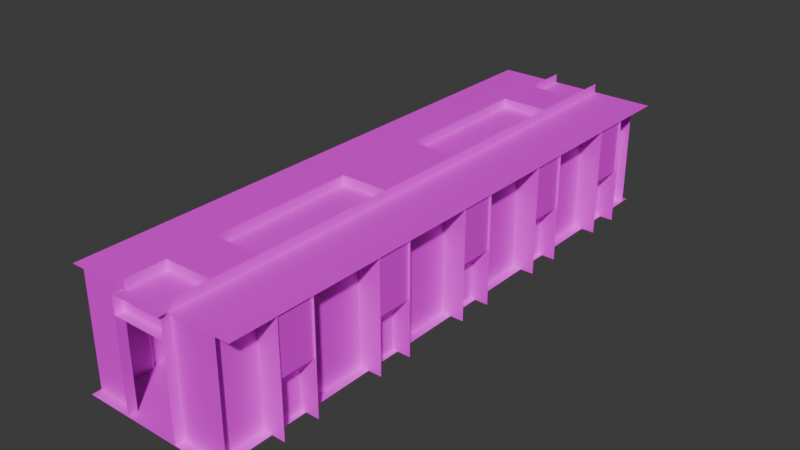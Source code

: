 # Source: ez_hall2.blend  (saved by Blender 4.5.90; exported with 4.5.12 LTS)
import bpy
from mathutils import Matrix  # noqa: F401  (used for matrix-valued properties, if any)

bpy.ops.wm.read_factory_settings(use_empty=True)
scene = bpy.context.scene
scene.name = 'Scene'

# ---- images (referenced by path relative to the original .blend; pixels are not part of the script)
import os
ASSET_DIR = os.environ.get("B2B_ASSET_DIR", "")  # directory of the original .blend (textures are referenced by path, not embedded)
HERE = os.path.dirname(os.path.abspath(__file__))  # packed textures are extracted next to this script under _unpacked/

def load_image(name, relpath, width, height, colorspace="sRGB"):
    """Load a texture the original file referenced (path relative to the .blend, or extracted next to this script)."""
    p = next((c for c in (os.path.join(HERE, relpath), os.path.join(ASSET_DIR, relpath)) if relpath and os.path.exists(c)), "")
    if p:
        img = bpy.data.images.load(p, check_existing=True)
        img.name = name
    else:  # same state as the original file: an image datablock whose file is absent (Cycles renders it pink)
        img = bpy.data.images.new(name, width, height)
        img.source = "FILE"
        img.filepath = "//" + (relpath or name)
    img.colorspace_settings.name = colorspace
    return img
img_officewall_jpg = load_image('officewall.jpg', 'officewall.jpg', 1024, 1024, 'sRGB')
img_room2z3_2_lm4_png = load_image('room2z3_2_lm4.png', 'room2z3_2_lm4.png', 1024, 1024, 'Non-Color')
img_ceiling_jpg = load_image('ceiling.jpg', 'ceiling.jpg', 1024, 1024, 'sRGB')
img_room2z3_2_lm3_png = load_image('room2z3_2_lm3.png', 'room2z3_2_lm3.png', 1024, 1024, 'Non-Color')
img_misc_jpg = load_image('misc.jpg', 'misc.jpg', 1024, 1024, 'sRGB')
img_tilefloor_jpg = load_image('tilefloor.jpg', 'tilefloor.jpg', 1024, 1024, 'sRGB')
img_room2z3_2_lm1_png = load_image('room2z3_2_lm1.png', 'room2z3_2_lm1.png', 1024, 1024, 'Non-Color')

# ---- materials (node trees are filled in below, after node groups)
mat_officewall = bpy.data.materials.new('officewall')
mat_ceiling = bpy.data.materials.new('ceiling')
mat_misc = bpy.data.materials.new('misc')
mat_tilefloor = bpy.data.materials.new('tilefloor')

# ---- material node trees
mat_officewall.use_nodes = True; mat_officewall.node_tree.nodes.clear()
_N = mat_officewall.node_tree.nodes; _L = mat_officewall.node_tree.links
n0 = _N.new('ShaderNodeOutputMaterial'); n0.name = 'Material Output'; n0.location = (600, 0)
n1 = _N.new('ShaderNodeBsdfPrincipled'); n1.name = 'Principled BSDF'; n1.location = (350, 0)
n2 = _N.new('ShaderNodeTexImage'); n2.name = 'Image Texture'; n2.location = (-600, 100)
n2.image = img_officewall_jpg
n3 = _N.new('ShaderNodeTexImage'); n3.name = 'Image Texture.001'; n3.location = (-600, 300)
n3.image = img_room2z3_2_lm4_png
_L.new(n1.outputs[0], n0.inputs[0])
_L.new(n2.outputs[0], n1.inputs[0])
n0.is_active_output = True
mat_ceiling.use_nodes = True; mat_ceiling.node_tree.nodes.clear()
_N = mat_ceiling.node_tree.nodes; _L = mat_ceiling.node_tree.links
n0 = _N.new('ShaderNodeOutputMaterial'); n0.name = 'Material Output'; n0.location = (600, 0)
n1 = _N.new('ShaderNodeBsdfPrincipled'); n1.name = 'Principled BSDF'; n1.location = (350, 0)
n2 = _N.new('ShaderNodeTexImage'); n2.name = 'Image Texture'; n2.location = (-600, 100)
n2.image = img_ceiling_jpg
n3 = _N.new('ShaderNodeTexImage'); n3.name = 'Image Texture.001'; n3.location = (-600, 300)
n3.image = img_room2z3_2_lm3_png
_L.new(n1.outputs[0], n0.inputs[0])
_L.new(n2.outputs[0], n1.inputs[0])
n0.is_active_output = True
mat_misc.use_nodes = True; mat_misc.node_tree.nodes.clear()
_N = mat_misc.node_tree.nodes; _L = mat_misc.node_tree.links
n0 = _N.new('ShaderNodeOutputMaterial'); n0.name = 'Material Output'; n0.location = (600, 0)
n1 = _N.new('ShaderNodeBsdfPrincipled'); n1.name = 'Principled BSDF'; n1.location = (350, 0)
n2 = _N.new('ShaderNodeTexImage'); n2.name = 'Image Texture'; n2.location = (-600, 100)
n2.image = img_misc_jpg
n3 = _N.new('ShaderNodeTexImage'); n3.name = 'Image Texture.001'; n3.location = (-600, 300)
n3.image = img_room2z3_2_lm3_png
_L.new(n1.outputs[0], n0.inputs[0])
_L.new(n2.outputs[0], n1.inputs[0])
n0.is_active_output = True
mat_tilefloor.use_nodes = True; mat_tilefloor.node_tree.nodes.clear()
_N = mat_tilefloor.node_tree.nodes; _L = mat_tilefloor.node_tree.links
n0 = _N.new('ShaderNodeOutputMaterial'); n0.name = 'Material Output'; n0.location = (600, 0)
n1 = _N.new('ShaderNodeBsdfPrincipled'); n1.name = 'Principled BSDF'; n1.location = (350, 0)
n2 = _N.new('ShaderNodeTexImage'); n2.name = 'Image Texture'; n2.location = (-600, 100)
n2.image = img_tilefloor_jpg
n3 = _N.new('ShaderNodeTexImage'); n3.name = 'Image Texture.001'; n3.location = (-600, 300)
n3.image = img_room2z3_2_lm1_png
_L.new(n1.outputs[0], n0.inputs[0])
_L.new(n2.outputs[0], n1.inputs[0])
n0.is_active_output = True

# ---- world
world_world = bpy.data.worlds.new('World'); scene.world = world_world
world_world.use_nodes = True; world_world.node_tree.nodes.clear()
_N = world_world.node_tree.nodes; _L = world_world.node_tree.links
n0 = _N.new('ShaderNodeOutputWorld'); n0.name = 'World Output'; n0.location = (300, 300)
n1 = _N.new('ShaderNodeBackground'); n1.name = 'Background'; n1.location = (10, 300)
n1.inputs[0].default_value = (0.05088, 0.05088, 0.05088, 1.0)
_L.new(n1.outputs[0], n0.inputs[0])
n0.is_active_output = True
world_world.color = (0.05088, 0.05088, 0.05088)
world_world.sun_shadow_jitter_overblur = 0.0

# ---- meshes
me_officewall_0 = bpy.data.meshes.new('officewall_0')
me_officewall_0.from_pydata([(-0.6, -6.225, 0.4508), (-0.6, -6.425, 0.4508), (0.6, -6.425, 0.4508), (0.6, -6.225, 0.4508), (0.6, -6.225, 0.8508), (-0.6, -6.425, -1.549), (-0.6, -6.425, 0.8508), (-0.6, -6.225, 0.8508), (-0.6, -6.225, -1.549), (-1.6, -6.225, 0.8508), (-1.6, -6.225, -1.549), (0.6, -6.425, 0.8508), (0.6, -6.425, -1.549), (0.6, -6.225, -1.549), (1.6, -6.225, -1.549), (1.6, -6.225, 0.8508), (-0.6, 6.175, 0.4508), (0.6, 6.375, 0.4508), (-0.6, 6.375, 0.4508), (-0.6, 6.175, 0.8508), (0.6, 6.175, 0.4508), (0.6, 6.375, -1.549), (0.6, 6.375, 0.8508), (0.6, 6.175, -1.549), (0.6, 6.175, 0.8508), (1.6, 6.175, 0.8508), (1.6, 6.175, -1.549), (-0.6, 6.375, 0.8508), (-0.6, 6.375, -1.549), (-0.6, 6.175, -1.549), (-1.6, 6.175, -1.549), (-1.6, 6.175, 0.8508), (-1.4, 0.375, 0.8508), (-1.9, 0.375, -1.549), (-1.9, 0.375, 0.8508), (-1.4, 0.375, -1.549), (-1.4, 1.975, -1.549), (-1.4, 1.975, 0.8508), (-1.9, 1.975, 0.8508), (-1.9, 1.975, -1.549), (-1.5, 1.975, -1.549), (-1.5, 1.975, -0.7492), (-1.5, 2.775, -1.549), (-1.856, 1.975, -0.3492), (-1.856, 1.975, 0.8508), (-1.856, 2.775, 0.8508), (-1.856, 2.775, -0.3492), (-1.5, 2.775, -0.7492), (-1.4, -2.025, -1.549), (-1.9, -2.025, -1.549), (-1.9, -2.025, 0.8508), (-1.4, -2.025, 0.8508), (-1.4, -0.425, 0.8508), (-1.4, -0.425, -1.549), (-1.9, -0.425, 0.8508), (-1.9, -0.425, -1.549), (-1.5, -0.425, -1.549), (-1.5, -0.425, -0.7492), (-1.5, 0.375, -0.7492), (-1.5, 0.375, -1.549), (-1.856, -0.425, 0.8508), (-1.856, 0.375, 0.8508), (-1.856, -0.425, -0.3492), (-1.856, 0.375, -0.3492), (-1.9, -4.425, -1.549), (-1.9, -4.425, 0.8508), (-1.4, -4.425, -1.549), (-1.4, -4.425, 0.8508), (-1.4, -2.825, 0.8508), (-1.4, -2.825, -1.549), (-1.9, -2.825, 0.8508), (-1.9, -2.825, -1.549), (-1.5, -2.825, -1.549), (-1.5, -2.025, -0.7492), (-1.5, -2.025, -1.549), (-1.856, -2.825, -0.3492), (-1.856, -2.825, 0.8508), (-1.856, -2.025, 0.8508), (-1.5, -2.825, -0.7492), (-1.856, -2.025, -0.3492), (-1.4, -6.225, -1.549), (-1.4, -6.225, 0.8508), (-1.4, -5.225, -1.549), (-1.4, -5.225, 0.8508), (-1.9, -5.225, 0.8508), (-1.9, -5.225, -1.549), (-1.5, -5.225, -1.549), (-1.5, -5.225, -0.7492), (-1.5, -4.425, -0.7492), (-1.5, -4.425, -1.549), (-1.856, -5.225, 0.8508), (-1.856, -4.425, 0.8508), (-1.856, -5.225, -0.3492), (-1.856, -4.425, -0.3492), (-1.4, 2.775, -1.549), (-1.9, 2.775, -1.549), (-1.9, 2.775, 0.8508), (-1.4, 2.775, 0.8508), (-1.4, 4.375, -1.549), (-1.4, 4.375, 0.8508), (-1.9, 4.375, 0.8508), (-1.9, 4.375, -1.549), (-1.5, 4.375, -1.549), (-1.5, 5.175, -1.549), (-1.856, 4.375, -0.3492), (-1.856, 4.375, 0.8508), (-1.856, 5.175, 0.8508), (-1.5, 4.375, -0.7492), (-1.856, 5.175, -0.3492), (-1.5, 5.175, -0.7492), (-1.4, 5.175, 0.8508), (-1.4, 5.175, -1.549), (-1.9, 5.175, -1.549), (-1.9, 5.175, 0.8508), (-1.4, 6.175, 0.8508), (-1.4, 6.175, -1.549), (1.4, -0.425, 0.8508), (1.9, -0.425, -1.549), (1.9, -0.425, 0.8508), (1.4, -0.425, -1.549), (1.4, -2.025, 0.8508), (1.4, -2.025, -1.549), (1.9, -2.025, 0.8508), (1.9, -2.025, -1.549), (1.5, -2.025, -1.549), (1.5, -2.825, -1.549), (1.856, -2.025, 0.8508), (1.856, -2.825, 0.8508), (1.856, -2.825, -0.3492), (1.5, -2.025, -0.7492), (1.856, -2.025, -0.3492), (1.5, -2.825, -0.7492), (1.4, 1.975, 0.8508), (1.4, 1.975, -1.549), (1.9, 1.975, -1.549), (1.9, 1.975, 0.8508), (1.4, 0.375, -1.549), (1.4, 0.375, 0.8508), (1.9, 0.375, 0.8508), (1.9, 0.375, -1.549), (1.5, 0.375, -1.549), (1.5, -0.425, -0.7492), (1.5, -0.425, -1.549), (1.856, 0.375, 0.8508), (1.856, -0.425, 0.8508), (1.5, 0.375, -0.7492), (1.856, 0.375, -0.3492), (1.856, -0.425, -0.3492), (1.4, 4.375, -1.549), (1.9, 4.375, -1.549), (1.9, 4.375, 0.8508), (1.4, 4.375, 0.8508), (1.4, 2.775, 0.8508), (1.4, 2.775, -1.549), (1.9, 2.775, 0.8508), (1.9, 2.775, -1.549), (1.5, 2.775, -1.549), (1.5, 2.775, -0.7492), (1.5, 1.975, -1.549), (1.856, 2.775, -0.3492), (1.856, 2.775, 0.8508), (1.856, 1.975, 0.8508), (1.856, 1.975, -0.3492), (1.5, 1.975, -0.7492), (1.4, 6.175, -1.549), (1.4, 6.175, 0.8508), (1.4, 5.175, -1.549), (1.4, 5.175, 0.8508), (1.9, 5.175, 0.8508), (1.9, 5.175, -1.549), (1.5, 5.175, -1.549), (1.5, 5.175, -0.7492), (1.5, 4.375, -1.549), (1.856, 5.175, 0.8508), (1.856, 4.375, 0.8508), (1.856, 4.375, -0.3492), (1.856, 5.175, -0.3492), (1.5, 4.375, -0.7492), (1.4, -2.825, -1.549), (1.9, -2.825, -1.549), (1.9, -2.825, 0.8508), (1.4, -2.825, 0.8508), (1.4, -4.425, -1.549), (1.4, -4.425, 0.8508), (1.9, -4.425, 0.8508), (1.9, -4.425, -1.549), (1.5, -4.425, -1.549), (1.5, -4.425, -0.7492), (1.5, -5.225, -1.549), (1.856, -4.425, 0.8508), (1.856, -5.225, 0.8508), (1.856, -5.225, -0.3492), (1.856, -4.425, -0.3492), (1.5, -5.225, -0.7492), (1.4, -5.225, 0.8508), (1.4, -5.225, -1.549), (1.9, -5.225, -1.549), (1.9, -5.225, 0.8508), (1.4, -6.225, 0.8508), (1.4, -6.225, -1.549)], [], [(0, 7, 4, 3), (59, 58, 57, 56), (140, 142, 141, 145), (180, 179, 178, 181), (150, 149, 148, 151), (136, 137, 132, 133), (119, 121, 120, 116), (23, 24, 22, 21), (89, 88, 87, 86), (98, 99, 97, 94), (128, 127, 126, 130), (46, 45, 44, 43), (185, 184, 183, 182), (116, 118, 117, 119), (20, 24, 19, 16), (139, 138, 137, 136), (79, 77, 76, 75), (73, 79, 75, 78), (53, 52, 51, 48), (155, 154, 152, 153), (50, 49, 48, 51), (158, 163, 157, 156), (93, 91, 90, 92), (135, 134, 133, 132), (55, 54, 52, 53), (166, 167, 165, 164), (13, 4, 15, 14), (108, 106, 105, 104), (163, 162, 159, 157), (172, 177, 171, 170), (72, 74, 73, 78), (65, 64, 66, 67), (147, 144, 143, 146), (141, 147, 146, 145), (101, 100, 99, 98), (162, 161, 160, 159), (153, 152, 151, 148), (96, 95, 94, 97), (191, 190, 189, 192), (47, 46, 43, 41), (188, 193, 187, 186), (85, 84, 83, 82), (8, 7, 6, 5), (69, 68, 67, 66), (197, 196, 195, 194), (2, 1, 0, 3), (63, 61, 60, 62), (88, 93, 92, 87), (42, 47, 41, 40), (123, 122, 120, 121), (16, 18, 17, 20), (69, 71, 70, 68), (107, 109, 108, 104), (58, 63, 62, 57), (29, 19, 31, 30), (13, 12, 11, 4), (115, 114, 110, 111), (8, 10, 9, 7), (169, 168, 167, 166), (177, 175, 176, 171), (125, 131, 129, 124), (32, 34, 33, 35), (36, 37, 32, 35), (29, 28, 27, 19), (193, 191, 192, 187), (26, 25, 24, 23), (82, 83, 81, 80), (39, 38, 37, 36), (182, 183, 181, 178), (175, 174, 173, 176), (131, 128, 130, 129), (103, 109, 107, 102), (113, 112, 111, 110), (199, 198, 194, 195)])
_uv = me_officewall_0.uv_layers.new(name='DiffuseUVMap')
_uv.uv.foreach_set('vector', [-0.762, 1.883, -0.762, 2.059, -0.2338, 2.059, -0.2338, 1.883, 0.3521, 1.003, 0.3521, 1.355, 3.278e-07, 1.355, 3.278e-07, 1.003, 3.129e-07, 1.003, 0.3521, 1.003, 0.3521, 1.355, 3.129e-07, 1.355, -0.8363, 2.059, -0.8363, 1.003, -0.6162, 1.003, -0.6162, 2.059, -0.8363, 2.059, -0.8363, 1.003, -0.6162, 1.003, -0.6162, 2.059, -1.49e-08, 1.003, -1.49e-08, 2.059, -0.7042, 2.059, -0.7042, 1.003, 0.3521, 1.003, 1.056, 1.003, 1.056, 2.059, 0.3521, 2.059, -3.227, 1.003, -3.227, 2.059, -3.315, 2.059, -3.315, 1.003, -1.761, 1.003, -1.761, 1.355, -2.113, 1.355, -2.113, 1.003, 2.113, 1.003, 2.113, 2.059, 1.408, 2.059, 1.408, 1.003, 1.408, 1.531, 1.408, 2.059, 1.056, 2.059, 1.056, 1.531, 1.408, 1.531, 1.408, 2.059, 1.056, 2.059, 1.056, 1.531, -0.8363, 1.003, -0.8363, 2.059, -0.6162, 2.059, -0.6162, 1.003, -0.6162, 2.059, -0.8363, 2.059, -0.8363, 1.003, -0.6162, 1.003, -0.762, 1.883, -0.762, 2.059, -0.2338, 2.059, -0.2338, 1.883, -0.8363, 1.003, -0.8363, 2.059, -0.6162, 2.059, -0.6162, 1.003, -0.7042, 1.531, -0.7042, 2.059, -1.056, 2.059, -1.056, 1.531, -0.7042, 1.355, -0.7042, 1.531, -1.056, 1.531, -1.056, 1.355, 0.0, 1.003, 0.0, 2.059, -0.7042, 2.059, -0.7042, 1.003, -0.8363, 1.003, -0.8363, 2.059, -0.6162, 2.059, -0.6162, 1.003, -0.8363, 2.059, -0.8363, 1.003, -0.6162, 1.003, -0.6162, 2.059, -0.7042, 1.003, -0.7042, 1.355, -1.056, 1.355, -1.056, 1.003, -1.761, 1.531, -1.761, 2.059, -2.113, 2.059, -2.113, 1.531, -0.8363, 2.059, -0.8363, 1.003, -0.6162, 1.003, -0.6162, 2.059, -0.8363, 1.003, -0.8363, 2.059, -0.6162, 2.059, -0.6162, 1.003, -2.113, 1.003, -2.113, 2.059, -2.553, 2.059, -2.553, 1.003, -0.2338, 1.003, -0.2338, 2.059, 0.2063, 2.059, 0.2063, 1.003, 2.465, 1.531, 2.465, 2.059, 2.113, 2.059, 2.113, 1.531, -0.7042, 1.355, -0.7042, 1.531, -1.056, 1.531, -1.056, 1.355, -1.761, 1.003, -1.761, 1.355, -2.113, 1.355, -2.113, 1.003, -1.056, 1.003, -0.7042, 1.003, -0.7042, 1.355, -1.056, 1.355, -0.8363, 2.059, -0.8363, 1.003, -0.6162, 1.003, -0.6162, 2.059, 0.3521, 1.531, 0.3521, 2.059, 3.278e-07, 2.059, 3.278e-07, 1.531, 0.3521, 1.355, 0.3521, 1.531, 2.98e-07, 1.531, 3.129e-07, 1.355, -0.8363, 1.003, -0.8363, 2.059, -0.6162, 2.059, -0.6162, 1.003, -0.7042, 1.531, -0.7042, 2.059, -1.056, 2.059, -1.056, 1.531, -1.056, 1.003, -1.056, 2.059, -1.761, 2.059, -1.761, 1.003, -0.8363, 2.059, -0.8363, 1.003, -0.6162, 1.003, -0.6162, 2.059, 2.465, 1.531, 2.465, 2.059, 2.113, 2.059, 2.113, 1.531, 1.408, 1.355, 1.408, 1.531, 1.056, 1.531, 1.056, 1.355, 2.465, 1.003, 2.465, 1.355, 2.113, 1.355, 2.113, 1.003, -0.8363, 1.003, -0.8363, 2.059, -0.6162, 2.059, -0.6162, 1.003, -3.227, 1.003, -3.227, 2.059, -3.315, 2.059, -3.315, 1.003, -1.056, 1.003, -1.056, 2.059, -1.761, 2.059, -1.761, 1.003, -0.8363, 2.059, -0.8363, 1.003, -0.6162, 1.003, -0.6162, 2.059, -0.2338, -1.814, -0.762, -1.814, -0.762, -1.726, -0.2338, -1.726, 0.3521, 1.531, 0.3521, 2.059, 3.278e-07, 2.059, 3.278e-07, 1.531, -1.761, 1.355, -1.761, 1.531, -2.113, 1.531, -2.113, 1.355, 1.408, 1.003, 1.408, 1.355, 1.056, 1.355, 1.056, 1.003, -0.8363, 1.003, -0.8363, 2.059, -0.6162, 2.059, -0.6162, 1.003, -0.2338, -1.726, -0.2338, -1.814, -0.762, -1.814, -0.762, -1.726, -0.6162, 1.003, -0.8363, 1.003, -0.8363, 2.059, -0.6162, 2.059, 2.113, 1.355, 2.465, 1.355, 2.465, 1.531, 2.113, 1.531, 0.3521, 1.355, 0.3521, 1.531, 3.278e-07, 1.531, 3.278e-07, 1.355, -0.2338, 1.003, -0.2338, 2.059, 0.2063, 2.059, 0.2063, 1.003, -3.227, 1.003, -3.315, 1.003, -3.315, 2.059, -3.227, 2.059, 2.905, 1.003, 2.905, 2.059, 2.465, 2.059, 2.465, 1.003, -0.762, 1.003, -1.202, 1.003, -1.202, 2.059, -0.762, 2.059, -0.8363, 1.003, -0.8363, 2.059, -0.6162, 2.059, -0.6162, 1.003, -1.761, 1.355, -1.761, 1.531, -2.113, 1.531, -2.113, 1.355, 1.408, 1.003, 1.408, 1.355, 1.056, 1.355, 1.056, 1.003, -0.6162, 2.059, -0.8363, 2.059, -0.8363, 1.003, -0.6162, 1.003, 1.056, 1.003, 1.056, 2.059, 0.3521, 2.059, 0.3521, 1.003, -3.227, 1.003, -3.315, 1.003, -3.315, 2.059, -3.227, 2.059, 2.465, 1.355, 2.465, 1.531, 2.113, 1.531, 2.113, 1.355, -1.202, 1.003, -1.202, 2.059, -0.762, 2.059, -0.762, 1.003, -2.113, 1.003, -2.113, 2.059, -2.553, 2.059, -2.553, 1.003, -0.8363, 1.003, -0.8363, 2.059, -0.6162, 2.059, -0.6162, 1.003, 2.113, 1.003, 2.113, 2.059, 1.408, 2.059, 1.408, 1.003, -1.761, 1.531, -1.761, 2.059, -2.113, 2.059, -2.113, 1.531, 1.408, 1.355, 1.408, 1.531, 1.056, 1.531, 1.056, 1.355, 2.465, 1.003, 2.465, 1.355, 2.113, 1.355, 2.113, 1.003, -0.8363, 2.059, -0.8363, 1.003, -0.6162, 1.003, -0.6162, 2.059, 2.905, 1.003, 2.905, 2.059, 2.465, 2.059, 2.465, 1.003])
_ca = me_officewall_0.color_attributes.new('LightmapColor', 'FLOAT_COLOR', 'POINT')
_ca.data.foreach_set('color', [1.0, 1.0, 1.0, 1.0, 1.0, 1.0, 1.0, 1.0, 1.0, 1.0, 1.0, 1.0, 1.0, 1.0, 1.0, 1.0, 1.0, 1.0, 1.0, 1.0, 1.0, 1.0, 1.0, 1.0, 1.0, 1.0, 1.0, 1.0, 1.0, 1.0, 1.0, 1.0, 1.0, 1.0, 1.0, 1.0, 1.0, 1.0, 1.0, 1.0, 1.0, 1.0, 1.0, 1.0, 1.0, 1.0, 1.0, 1.0, 1.0, 1.0, 1.0, 1.0, 1.0, 1.0, 1.0, 1.0, 1.0, 1.0, 1.0, 1.0, 1.0, 1.0, 1.0, 1.0, 1.0, 1.0, 1.0, 1.0, 1.0, 1.0, 1.0, 1.0, 1.0, 1.0, 1.0, 1.0, 1.0, 1.0, 1.0, 1.0, 1.0, 1.0, 1.0, 1.0, 1.0, 1.0, 1.0, 1.0, 1.0, 1.0, 1.0, 1.0, 1.0, 1.0, 1.0, 1.0, 1.0, 1.0, 1.0, 1.0, 1.0, 1.0, 1.0, 1.0, 1.0, 1.0, 1.0, 1.0, 1.0, 1.0, 1.0, 1.0, 1.0, 1.0, 1.0, 1.0, 1.0, 1.0, 1.0, 1.0, 1.0, 1.0, 1.0, 1.0, 1.0, 1.0, 1.0, 1.0, 1.0, 1.0, 1.0, 1.0, 1.0, 1.0, 1.0, 1.0, 1.0, 1.0, 1.0, 1.0, 1.0, 1.0, 1.0, 1.0, 1.0, 1.0, 1.0, 1.0, 1.0, 1.0, 1.0, 1.0, 1.0, 1.0, 1.0, 1.0, 1.0, 1.0, 1.0, 1.0, 1.0, 1.0, 1.0, 1.0, 1.0, 1.0, 1.0, 1.0, 1.0, 1.0, 1.0, 1.0, 1.0, 1.0, 1.0, 1.0, 1.0, 1.0, 1.0, 1.0, 1.0, 1.0, 1.0, 1.0, 1.0, 1.0, 1.0, 1.0, 1.0, 1.0, 1.0, 1.0, 1.0, 1.0, 1.0, 1.0, 1.0, 1.0, 1.0, 1.0, 1.0, 1.0, 1.0, 1.0, 1.0, 1.0, 1.0, 1.0, 1.0, 1.0, 1.0, 1.0, 1.0, 1.0, 1.0, 1.0, 1.0, 1.0, 1.0, 1.0, 1.0, 1.0, 1.0, 1.0, 1.0, 1.0, 1.0, 1.0, 1.0, 1.0, 1.0, 1.0, 1.0, 1.0, 1.0, 1.0, 1.0, 1.0, 1.0, 1.0, 1.0, 1.0, 1.0, 1.0, 1.0, 1.0, 1.0, 1.0, 1.0, 1.0, 1.0, 1.0, 1.0, 1.0, 1.0, 1.0, 1.0, 1.0, 1.0, 1.0, 1.0, 1.0, 1.0, 1.0, 1.0, 1.0, 1.0, 1.0, 1.0, 1.0, 1.0, 1.0, 1.0, 1.0, 1.0, 1.0, 1.0, 1.0, 1.0, 1.0, 1.0, 1.0, 1.0, 1.0, 1.0, 1.0, 1.0, 1.0, 1.0, 1.0, 1.0, 1.0, 1.0, 1.0, 1.0, 1.0, 1.0, 1.0, 1.0, 1.0, 1.0, 1.0, 1.0, 1.0, 1.0, 1.0, 1.0, 1.0, 1.0, 1.0, 1.0, 1.0, 1.0, 1.0, 1.0, 1.0, 1.0, 1.0, 1.0, 1.0, 1.0, 1.0, 1.0, 1.0, 1.0, 1.0, 1.0, 1.0, 1.0, 1.0, 1.0, 1.0, 1.0, 1.0, 1.0, 1.0, 1.0, 1.0, 1.0, 1.0, 1.0, 1.0, 1.0, 1.0, 1.0, 1.0, 1.0, 1.0, 1.0, 1.0, 1.0, 1.0, 1.0, 1.0, 1.0, 1.0, 1.0, 1.0, 1.0, 1.0, 1.0, 1.0, 1.0, 1.0, 1.0, 1.0, 1.0, 1.0, 1.0, 1.0, 1.0, 1.0, 1.0, 1.0, 1.0, 1.0, 1.0, 1.0, 1.0, 1.0, 1.0, 1.0, 1.0, 1.0, 1.0, 1.0, 1.0, 1.0, 1.0, 1.0, 1.0, 1.0, 1.0, 1.0, 1.0, 1.0, 1.0, 1.0, 1.0, 1.0, 1.0, 1.0, 1.0, 1.0, 1.0, 1.0, 1.0, 1.0, 1.0, 1.0, 1.0, 1.0, 1.0, 1.0, 1.0, 1.0, 1.0, 1.0, 1.0, 1.0, 1.0, 1.0, 1.0, 1.0, 1.0, 1.0, 1.0, 1.0, 1.0, 1.0, 1.0, 1.0, 1.0, 1.0, 1.0, 1.0, 1.0, 1.0, 1.0, 1.0, 1.0, 1.0, 1.0, 1.0, 1.0, 1.0, 1.0, 1.0, 1.0, 1.0, 1.0, 1.0, 1.0, 1.0, 1.0, 1.0, 1.0, 1.0, 1.0, 1.0, 1.0, 1.0, 1.0, 1.0, 1.0, 1.0, 1.0, 1.0, 1.0, 1.0, 1.0, 1.0, 1.0, 1.0, 1.0, 1.0, 1.0, 1.0, 1.0, 1.0, 1.0, 1.0, 1.0, 1.0, 1.0, 1.0, 1.0, 1.0, 1.0, 1.0, 1.0, 1.0, 1.0, 1.0, 1.0, 1.0, 1.0, 1.0, 1.0, 1.0, 1.0, 1.0, 1.0, 1.0, 1.0, 1.0, 1.0, 1.0, 1.0, 1.0, 1.0, 1.0, 1.0, 1.0, 1.0, 1.0, 1.0, 1.0, 1.0, 1.0, 1.0, 1.0, 1.0, 1.0, 1.0, 1.0, 1.0, 1.0, 1.0, 1.0, 1.0, 1.0, 1.0, 1.0, 1.0, 1.0, 1.0, 1.0, 1.0, 1.0, 1.0, 1.0, 1.0, 1.0, 1.0, 1.0, 1.0, 1.0, 1.0, 1.0, 1.0, 1.0, 1.0, 1.0, 1.0, 1.0, 1.0, 1.0, 1.0, 1.0, 1.0, 1.0, 1.0, 1.0, 1.0, 1.0, 1.0, 1.0, 1.0, 1.0, 1.0, 1.0, 1.0, 1.0, 1.0, 1.0, 1.0, 1.0, 1.0, 1.0, 1.0, 1.0, 1.0, 1.0, 1.0, 1.0, 1.0, 1.0, 1.0, 1.0, 1.0, 1.0, 1.0, 1.0, 1.0, 1.0, 1.0, 1.0, 1.0, 1.0, 1.0, 1.0, 1.0, 1.0, 1.0, 1.0, 1.0, 1.0, 1.0, 1.0, 1.0, 1.0, 1.0, 1.0, 1.0, 1.0, 1.0, 1.0, 1.0, 1.0, 1.0, 1.0, 1.0, 1.0, 1.0, 1.0, 1.0, 1.0, 1.0, 1.0, 1.0, 1.0, 1.0, 1.0, 1.0, 1.0, 1.0, 1.0, 1.0, 1.0, 1.0, 1.0, 1.0, 1.0, 1.0, 1.0, 1.0, 1.0, 1.0, 1.0, 1.0, 1.0, 1.0, 1.0, 1.0, 1.0, 1.0, 1.0, 1.0, 1.0, 1.0, 1.0, 1.0, 1.0, 1.0, 1.0, 1.0, 1.0, 1.0, 1.0, 1.0, 1.0, 1.0, 1.0, 1.0, 1.0, 1.0, 1.0, 1.0, 1.0, 1.0, 1.0, 1.0, 1.0, 1.0, 1.0, 1.0, 1.0, 1.0, 1.0, 1.0, 1.0, 1.0, 1.0, 1.0, 1.0, 1.0, 1.0, 1.0, 1.0, 1.0, 1.0, 1.0, 1.0, 1.0, 1.0, 1.0, 1.0, 1.0, 1.0, 1.0, 1.0, 1.0, 1.0, 1.0, 1.0, 1.0, 1.0, 1.0, 1.0, 1.0, 1.0, 1.0, 1.0, 1.0, 1.0, 1.0, 1.0, 1.0, 1.0, 1.0, 1.0, 1.0, 1.0, 1.0, 1.0, 1.0, 1.0, 1.0, 1.0, 1.0, 1.0, 1.0, 1.0, 1.0, 1.0, 1.0, 1.0, 1.0, 1.0, 1.0, 1.0, 1.0, 1.0, 1.0, 1.0, 1.0, 1.0, 1.0, 1.0, 1.0, 1.0, 1.0, 1.0, 1.0, 1.0, 1.0, 1.0, 1.0, 1.0, 1.0, 1.0, 1.0, 1.0, 1.0, 1.0, 1.0, 1.0, 1.0, 1.0, 1.0, 1.0, 1.0, 1.0, 1.0, 1.0, 1.0, 1.0, 1.0, 1.0, 1.0, 1.0, 1.0, 1.0, 1.0, 1.0, 1.0, 1.0, 1.0, 1.0])
me_officewall_0.materials.append(mat_officewall)
me_officewall_0.update()
me_ceiling_1 = bpy.data.meshes.new('ceiling_1')
me_ceiling_1.from_pydata([(0.525, -4.3, 1.051), (-0.525, -4.3, 1.051), (-0.525, -5.35, 1.051), (0.525, -5.35, 1.051), (-0.525, -5.35, 0.8508), (-0.525, -6.425, 0.8508), (0.525, -6.425, 0.8508), (0.525, -5.35, 0.8508), (-0.525, 4.25, 1.051), (0.525, 4.25, 1.051), (0.525, 5.3, 1.051), (-0.525, 5.3, 1.051), (0.525, 5.3, 0.8508), (-0.525, 6.375, 0.8508), (-0.525, 5.3, 0.8508), (1.9, 6.375, 0.8508), (0.525, 6.375, 0.8508), (0.525, -6.225, 0.8508), (1.9, -6.225, 0.8508), (-1.9, -6.225, 0.8508), (-0.525, -6.225, 0.8508), (-1.9, 6.375, 0.8508), (0.525, 1.025, 1.051), (-0.525, 1.025, 1.051), (0.525, 4.25, 0.8508), (-0.525, 4.25, 0.8508), (-0.525, 1.025, 0.8508), (0.525, 1.025, 0.8508), (0.525, -0.025, 1.051), (-0.525, -0.025, 1.051), (-0.525, -1.075, 1.051), (0.525, -1.075, 1.051), (0.525, -1.075, 0.8508), (-0.525, -1.075, 0.8508), (-0.525, -4.3, 0.8508), (0.525, -4.3, 0.8508)], [], [(18, 17, 16, 15), (35, 34, 33, 32), (12, 14, 13, 16), (3, 2, 1, 0), (7, 6, 5, 4), (11, 10, 9, 8), (21, 13, 20, 19), (27, 26, 25, 24), (31, 30, 29, 28), (28, 29, 23, 22)])
_uv = me_ceiling_1.uv_layers.new(name='DiffuseUVMap')
_uv.uv.foreach_set('vector', [-1.094, 2.938, -0.6641, 2.938, -0.6641, -1.0, -1.094, -1.0, 3.33, 1.328, 3.002, 1.328, 3.002, 2.336, 3.33, 2.336, -0.6641, -0.6641, -0.3359, -0.6641, -0.3359, -1.0, -0.6641, -1.0, -0.3359, -0.6641, -0.6641, -0.6641, -0.6641, -0.3359, -0.3359, -0.3359, -0.3359, -0.6641, -0.3359, -1.0, -0.6641, -1.0, -0.6641, -0.6641, -0.3359, -0.6641, -0.6641, -0.6641, -0.6641, -0.3359, -0.3359, -0.3359, -1.094, 3.0, -0.6641, 3.0, -0.6641, -0.9375, -1.094, -0.9375, 3.33, 1.328, 3.002, 1.328, 3.002, 2.336, 3.33, 2.336, -0.3359, -0.6641, -0.6641, -0.6641, -0.6641, -0.3359, -0.3359, -0.3359, -0.3359, -0.6641, -0.6641, -0.6641, -0.6641, -0.3359, -0.3359, -0.3359])
_ca = me_ceiling_1.color_attributes.new('LightmapColor', 'FLOAT_COLOR', 'POINT')
_ca.data.foreach_set('color', [1.0, 1.0, 1.0, 1.0, 1.0, 1.0, 1.0, 1.0, 1.0, 1.0, 1.0, 1.0, 1.0, 1.0, 1.0, 1.0, 1.0, 1.0, 1.0, 1.0, 1.0, 1.0, 1.0, 1.0, 1.0, 1.0, 1.0, 1.0, 1.0, 1.0, 1.0, 1.0, 1.0, 1.0, 1.0, 1.0, 1.0, 1.0, 1.0, 1.0, 1.0, 1.0, 1.0, 1.0, 1.0, 1.0, 1.0, 1.0, 1.0, 1.0, 1.0, 1.0, 1.0, 1.0, 1.0, 1.0, 1.0, 1.0, 1.0, 1.0, 1.0, 1.0, 1.0, 1.0, 1.0, 1.0, 1.0, 1.0, 1.0, 1.0, 1.0, 1.0, 1.0, 1.0, 1.0, 1.0, 1.0, 1.0, 1.0, 1.0, 1.0, 1.0, 1.0, 1.0, 1.0, 1.0, 1.0, 1.0, 1.0, 1.0, 1.0, 1.0, 1.0, 1.0, 1.0, 1.0, 1.0, 1.0, 1.0, 1.0, 1.0, 1.0, 1.0, 1.0, 1.0, 1.0, 1.0, 1.0, 1.0, 1.0, 1.0, 1.0, 1.0, 1.0, 1.0, 1.0, 1.0, 1.0, 1.0, 1.0, 1.0, 1.0, 1.0, 1.0, 1.0, 1.0, 1.0, 1.0, 1.0, 1.0, 1.0, 1.0, 1.0, 1.0, 1.0, 1.0, 1.0, 1.0, 1.0, 1.0, 1.0, 1.0, 1.0, 1.0])
me_ceiling_1.materials.append(mat_ceiling)
me_ceiling_1.update()
me_misc_2 = bpy.data.meshes.new('misc_2')
me_misc_2.from_pydata([(0.525, -5.35, 0.8508), (0.525, -5.35, 1.051), (-0.525, -5.35, 1.051), (-0.525, -5.35, 0.8508), (-0.525, 5.3, 0.8508), (-0.525, 5.3, 1.051), (0.525, 5.3, 1.051), (0.525, 5.3, 0.8508), (0.525, 6.375, 0.8508), (0.525, 6.375, 1.051), (0.525, -6.225, 1.051), (0.525, -6.225, 0.8508), (-0.525, -6.225, 1.051), (-0.525, 6.375, 1.051), (-0.525, 6.375, 0.8508), (-0.525, -6.225, 0.8508), (-0.525, 4.25, 0.8508), (0.525, 4.25, 0.8508), (0.525, 4.25, 1.051), (-0.525, 4.25, 1.051), (-0.525, 1.025, 0.8508), (-0.525, 1.025, 1.051), (0.525, 1.025, 1.051), (0.525, 1.025, 0.8508), (-0.525, -1.075, 0.8508), (0.525, -1.075, 0.8508), (0.525, -1.075, 1.051), (-0.525, -1.075, 1.051), (-0.525, -4.3, 0.8508), (-0.525, -4.3, 1.051), (0.525, -4.3, 1.051), (0.525, -4.3, 0.8508)], [], [(19, 18, 17, 16), (11, 10, 9, 8), (15, 14, 13, 12), (23, 22, 21, 20), (7, 6, 5, 4), (27, 26, 25, 24), (3, 2, 1, 0), (31, 30, 29, 28)])
_uv = me_misc_2.uv_layers.new(name='DiffuseUVMap')
_uv.uv.foreach_set('vector', [5.922, 2.609, 6.578, 2.609, 6.578, 2.484, 5.922, 2.484, 3.75, 2.484, 3.75, 2.609, -4.125, 2.609, -4.125, 2.484, -4.0, 2.484, 3.875, 2.484, 3.875, 2.609, -4.0, 2.609, 6.578, 2.484, 6.578, 2.609, 5.922, 2.609, 5.922, 2.484, -0.4531, 2.484, -0.4531, 2.609, 0.2031, 2.609, 0.2031, 2.484, 5.922, 2.609, 6.578, 2.609, 6.578, 2.484, 5.922, 2.484, -0.4531, 2.484, -0.4531, 2.609, 0.2031, 2.609, 0.2031, 2.484, 6.578, 2.484, 6.578, 2.609, 5.922, 2.609, 5.922, 2.484])
_ca = me_misc_2.color_attributes.new('LightmapColor', 'FLOAT_COLOR', 'POINT')
_ca.data.foreach_set('color', [1.0, 1.0, 1.0, 1.0, 1.0, 1.0, 1.0, 1.0, 1.0, 1.0, 1.0, 1.0, 1.0, 1.0, 1.0, 1.0, 1.0, 1.0, 1.0, 1.0, 1.0, 1.0, 1.0, 1.0, 1.0, 1.0, 1.0, 1.0, 1.0, 1.0, 1.0, 1.0, 1.0, 1.0, 1.0, 1.0, 1.0, 1.0, 1.0, 1.0, 1.0, 1.0, 1.0, 1.0, 1.0, 1.0, 1.0, 1.0, 1.0, 1.0, 1.0, 1.0, 1.0, 1.0, 1.0, 1.0, 1.0, 1.0, 1.0, 1.0, 1.0, 1.0, 1.0, 1.0, 1.0, 1.0, 1.0, 1.0, 1.0, 1.0, 1.0, 1.0, 1.0, 1.0, 1.0, 1.0, 1.0, 1.0, 1.0, 1.0, 1.0, 1.0, 1.0, 1.0, 1.0, 1.0, 1.0, 1.0, 1.0, 1.0, 1.0, 1.0, 1.0, 1.0, 1.0, 1.0, 1.0, 1.0, 1.0, 1.0, 1.0, 1.0, 1.0, 1.0, 1.0, 1.0, 1.0, 1.0, 1.0, 1.0, 1.0, 1.0, 1.0, 1.0, 1.0, 1.0, 1.0, 1.0, 1.0, 1.0, 1.0, 1.0, 1.0, 1.0, 1.0, 1.0, 1.0, 1.0])
me_misc_2.materials.append(mat_misc)
me_misc_2.update()
me_tilefloor_3 = bpy.data.meshes.new('tilefloor_3')
me_tilefloor_3.from_pydata([(1.6, -6.425, -1.549), (1.6, -6.425, -1.555), (1.6, 6.375, -1.555), (-1.6, 6.375, -1.555), (1.6, 6.375, -1.549), (-1.6, 6.375, -1.549), (-1.6, -6.425, -1.549), (-1.6, -6.425, -1.555)], [], [(4, 2, 3, 5), (6, 0, 4, 5), (4, 0, 1, 2), (6, 7, 1, 0), (3, 2, 1, 7), (7, 6, 5, 3)])
_uv = me_tilefloor_3.uv_layers.new(name='DiffuseUVMap')
_uv.uv.foreach_set('vector', [0.5, 1.0, 0.5, 0.998, -0.5, 0.998, -0.5, 1.0, -0.5, -1.0, 0.5, -1.0, 0.5, 3.0, -0.5, 3.0, 2.0, 1.0, -2.0, 1.0, -2.0, 0.998, 2.0, 0.998, -0.5, 1.0, -0.5, 0.998, 0.5, 0.998, 0.5, 1.0, -0.5, 3.0, 0.5, 3.0, 0.5, -1.0, -0.5, -1.0, -2.0, 0.998, -2.0, 1.0, 2.0, 1.0, 2.0, 0.998])
_ca = me_tilefloor_3.color_attributes.new('LightmapColor', 'FLOAT_COLOR', 'POINT')
_ca.data.foreach_set('color', [1.0, 1.0, 1.0, 1.0, 1.0, 1.0, 1.0, 1.0, 1.0, 1.0, 1.0, 1.0, 1.0, 1.0, 1.0, 1.0, 1.0, 1.0, 1.0, 1.0, 1.0, 1.0, 1.0, 1.0, 1.0, 1.0, 1.0, 1.0, 1.0, 1.0, 1.0, 1.0])
me_tilefloor_3.materials.append(mat_tilefloor)
me_tilefloor_3.update()

# ---- objects
ob_officewall = bpy.data.objects.new('officewall', me_officewall_0)
ob_ceiling = bpy.data.objects.new('ceiling', me_ceiling_1)
ob_misc = bpy.data.objects.new('misc', me_misc_2)
ob_tilefloor = bpy.data.objects.new('tilefloor', me_tilefloor_3)

# ---- transforms, parenting, visibility, modifiers, constraints
ob_officewall.location = (0.0, 0.0, 0.0)
ob_ceiling.location = (0.0, 0.0, 0.0)
ob_misc.location = (0.0, 0.0, 0.0)
ob_tilefloor.location = (0.0, 0.0, 0.0)

# ---- collection membership
scene.collection.objects.link(ob_officewall)
scene.collection.objects.link(ob_ceiling)
scene.collection.objects.link(ob_misc)
scene.collection.objects.link(ob_tilefloor)

# ---- scene / render settings (as saved in the file)
scene.frame_start = 1; scene.frame_end = 250; scene.frame_set(1)
scene.render.engine = 'BLENDER_EEVEE_NEXT'
bpy.context.view_layer.update()

# ---- added for rendering (the .blend has no active camera and no usable light): camera, sun
cam_auto = bpy.data.cameras.new('AutoCamera')
cam_auto.lens = 50.0
cam_auto.sensor_width = 36.0
cam_auto.clip_end = 1000.0
ob_auto_camera = bpy.data.objects.new('AutoCamera', cam_auto)
scene.collection.objects.link(ob_auto_camera)
ob_auto_camera.location = (12.5869, -15.1293, 9.81716)
ob_auto_camera.rotation_euler = (1.09748, -7.21219e-08, 0.694738)
scene.camera = ob_auto_camera
light_auto_sun = bpy.data.lights.new('AutoSun', 'SUN')
light_auto_sun.energy = 3.0
light_auto_sun.angle = 0.0523599
ob_auto_sun = bpy.data.objects.new('AutoSun', light_auto_sun)
scene.collection.objects.link(ob_auto_sun)
ob_auto_sun.rotation_euler = (0.872665, 0.174533, 0.523599)
bpy.context.view_layer.update()
